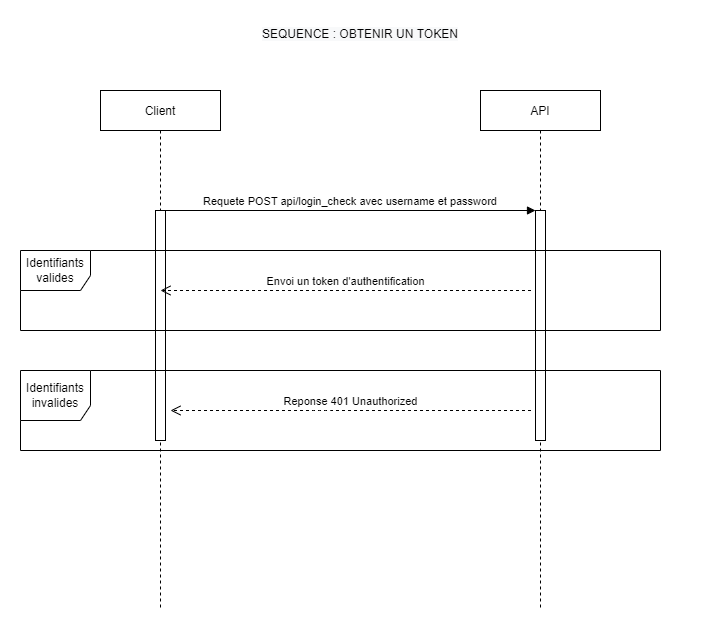

The diagram above was exported from draw.io. Its source (the exported page's mxGraphModel, read from the mxfile embedded in the PNG):
<mxGraphModel dx="1278" dy="547" grid="1" gridSize="10" guides="1" tooltips="1" connect="1" arrows="1" fold="1" page="1" pageScale="1" pageWidth="827" pageHeight="1169" math="0" shadow="0">
  <root>
    <mxCell id="0" />
    <mxCell id="1" parent="0" />
    <mxCell id="KJf7jJC2y2wbs7qaP_-N-1" value="Client" style="shape=umlLifeline;perimeter=lifelinePerimeter;container=1;collapsible=0;recursiveResize=0;rounded=0;shadow=0;strokeWidth=1;" parent="1" vertex="1">
      <mxGeometry x="120" y="80" width="120" height="520" as="geometry" />
    </mxCell>
    <mxCell id="KJf7jJC2y2wbs7qaP_-N-2" value="" style="points=[];perimeter=orthogonalPerimeter;rounded=0;shadow=0;strokeWidth=1;" parent="KJf7jJC2y2wbs7qaP_-N-1" vertex="1">
      <mxGeometry x="55" y="120" width="10" height="230" as="geometry" />
    </mxCell>
    <mxCell id="KJf7jJC2y2wbs7qaP_-N-3" value="API" style="shape=umlLifeline;perimeter=lifelinePerimeter;container=1;collapsible=0;recursiveResize=0;rounded=0;shadow=0;strokeWidth=1;" parent="1" vertex="1">
      <mxGeometry x="500" y="80" width="120" height="520" as="geometry" />
    </mxCell>
    <mxCell id="KJf7jJC2y2wbs7qaP_-N-4" value="" style="points=[];perimeter=orthogonalPerimeter;rounded=0;shadow=0;strokeWidth=1;" parent="KJf7jJC2y2wbs7qaP_-N-3" vertex="1">
      <mxGeometry x="55" y="120" width="10" height="230" as="geometry" />
    </mxCell>
    <mxCell id="KJf7jJC2y2wbs7qaP_-N-10" value="Requete POST api/login_check avec username et password" style="verticalAlign=bottom;endArrow=block;entryX=0;entryY=0;shadow=0;strokeWidth=1;" parent="1" source="KJf7jJC2y2wbs7qaP_-N-2" target="KJf7jJC2y2wbs7qaP_-N-4" edge="1">
      <mxGeometry relative="1" as="geometry">
        <mxPoint x="275" y="160" as="sourcePoint" />
      </mxGeometry>
    </mxCell>
    <mxCell id="KJf7jJC2y2wbs7qaP_-N-14" value="&lt;span style=&quot;color: rgb(0 , 0 , 0) ; font-family: &amp;quot;helvetica&amp;quot; ; font-size: 12px ; font-style: normal ; font-weight: 400 ; letter-spacing: normal ; text-align: center ; text-indent: 0px ; text-transform: none ; word-spacing: 0px ; background-color: rgb(248 , 249 , 250) ; display: inline ; float: none&quot;&gt;SEQUENCE : OBTENIR UN TOKEN&lt;/span&gt;" style="text;whiteSpace=wrap;html=1;" parent="1" vertex="1">
      <mxGeometry x="280" y="10" width="440" height="30" as="geometry" />
    </mxCell>
    <mxCell id="KJf7jJC2y2wbs7qaP_-N-25" value="Identifiants valides" style="shape=umlFrame;whiteSpace=wrap;html=1;width=70;height=40;" parent="1" vertex="1">
      <mxGeometry x="40" y="240" width="640" height="80" as="geometry" />
    </mxCell>
    <mxCell id="KJf7jJC2y2wbs7qaP_-N-29" value="Envoi un token d'authentification" style="verticalAlign=bottom;endArrow=open;dashed=1;endSize=8;shadow=0;strokeWidth=1;" parent="1" edge="1">
      <mxGeometry relative="1" as="geometry">
        <mxPoint x="180" y="280" as="targetPoint" />
        <mxPoint x="550.5" y="280" as="sourcePoint" />
      </mxGeometry>
    </mxCell>
    <mxCell id="Xf7GlTafo9JcO06CqvNt-4" value="Identifiants invalides" style="shape=umlFrame;whiteSpace=wrap;html=1;width=70;height=50;" vertex="1" parent="1">
      <mxGeometry x="40" y="360" width="640" height="80" as="geometry" />
    </mxCell>
    <mxCell id="Xf7GlTafo9JcO06CqvNt-5" value="Reponse 401 Unauthorized" style="verticalAlign=bottom;endArrow=open;dashed=1;endSize=8;shadow=0;strokeWidth=1;" edge="1" parent="1">
      <mxGeometry relative="1" as="geometry">
        <mxPoint x="190" y="400" as="targetPoint" />
        <mxPoint x="550.5" y="400" as="sourcePoint" />
        <Array as="points">
          <mxPoint x="340.5" y="400" />
        </Array>
      </mxGeometry>
    </mxCell>
  </root>
</mxGraphModel>